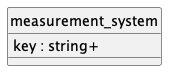

The diagram above was rendered by PlantUML. Its source (embedded in the PNG):
@startuml uml
skinparam monochrome true
skinparam linetype ortho
hide circle

entity measurement_system {
    key : string+
}

@enduml